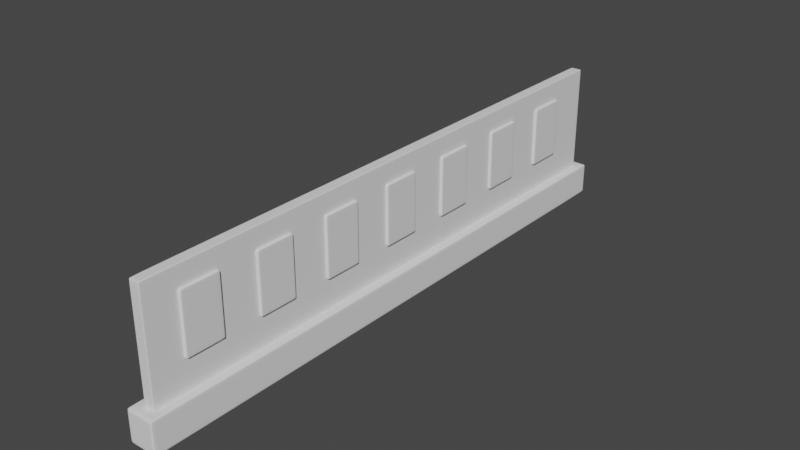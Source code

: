 # Source: RAM.blend  (saved by Blender 2.80.75; exported with 4.5.12 LTS)
import bpy
from mathutils import Matrix  # noqa: F401  (used for matrix-valued properties, if any)

bpy.ops.wm.read_factory_settings(use_empty=True)
scene = bpy.context.scene
scene.name = 'Scene'

# ---- collections
col_ram = bpy.data.collections.new('Ram'); scene.collection.children.link(col_ram)

# ---- world
world_world = bpy.data.worlds.new('World'); scene.world = world_world
world_world.use_nodes = True; world_world.node_tree.nodes.clear()
_N = world_world.node_tree.nodes; _L = world_world.node_tree.links
n0 = _N.new('ShaderNodeOutputWorld'); n0.name = 'World Output'; n0.location = (300, 300)
n1 = _N.new('ShaderNodeBackground'); n1.name = 'Background'; n1.location = (10, 300)
n1.inputs[0].default_value = (0.05088, 0.05088, 0.05088, 1.0)
_L.new(n1.outputs[0], n0.inputs[0])
n0.is_active_output = True
world_world.color = (0.05088, 0.05088, 0.05088)
world_world.use_sun_shadow = False
world_world.sun_shadow_jitter_overblur = 0.0

# ---- meshes
me_cube_025 = bpy.data.meshes.new('Cube.025')
me_cube_025.from_pydata([(-0.3918, -0.9664, -0.2254), (-0.3918, -0.9664, 3.297), (-0.3918, 0.9664, -0.2254), (-0.3918, 0.9664, 3.297), (0.3918, -0.9664, -0.2254), (0.3918, -0.9664, 3.297), (0.3918, 0.9664, -0.2254), (0.3918, 0.9664, 3.297), (-0.3918, -0.9569, -0.2254), (-0.3918, -0.9569, 3.297), (0.3918, -0.9569, -0.2254), (0.3918, -0.9569, 3.297), (-0.3918, 0.954, 3.297), (0.3918, 0.954, -0.2254), (-0.3918, 0.954, -0.2254), (0.3918, 0.954, 3.297), (-0.3918, -0.9664, 3.204), (-0.3918, 0.9664, 3.204), (0.3918, 0.9664, 3.204), (0.3918, -0.9664, 3.204), (0.3918, -0.9569, 3.204), (-0.3918, -0.9569, 3.204), (0.3918, 0.954, 3.204), (-0.3918, 0.954, 3.204), (-0.3918, 0.9664, -0.131), (0.3918, 0.9664, -0.131), (0.3918, -0.9664, -0.131), (0.3918, -0.9569, -0.131), (-0.3918, -0.9569, -0.131), (0.3918, 0.954, -0.131), (-0.3918, 0.954, -0.131), (-0.3918, -0.9664, -0.131), (0.3274, 0.9664, -0.2254), (0.3274, 0.9664, 3.297), (0.3274, -0.9664, -0.2254), (0.3274, -0.9664, 3.297), (0.3274, -0.9569, 3.297), (0.3274, -0.9569, -0.2254), (0.3274, 0.954, -0.2254), (0.3274, 0.954, 3.297), (0.3274, -0.9664, 3.204), (0.3274, 0.9664, 3.204), (0.3274, 0.9664, -0.131), (0.3274, -0.9664, -0.131), (-0.2784, 0.9664, -0.2254), (-0.2784, -0.9664, 3.297), (-0.2784, -0.9569, -0.2254), (-0.2784, 0.954, -0.2254), (-0.2784, -0.9664, 3.204), (-0.2784, -0.9664, -0.131), (-0.2784, 0.9664, 3.297), (-0.2784, -0.9664, -0.2254), (-0.2784, -0.9569, 3.297), (-0.2784, 0.954, 3.297), (-0.2784, 0.9664, 3.204), (-0.2784, 0.9664, -0.131)], [], [(23, 12, 3, 17), (41, 33, 7, 18), (20, 11, 5, 19), (48, 45, 1, 16), (37, 10, 4, 34), (52, 9, 1, 45), (53, 12, 9, 52), (38, 13, 10, 37), (22, 15, 11, 20), (16, 1, 9, 21), (18, 7, 15, 22), (32, 6, 13, 38), (50, 3, 12, 53), (21, 9, 12, 23), (28, 21, 23, 30), (25, 18, 22, 29), (31, 16, 21, 28), (29, 22, 20, 27), (49, 48, 16, 31), (27, 20, 19, 26), (42, 41, 18, 25), (30, 23, 17, 24), (14, 30, 24, 2), (32, 42, 25, 6), (10, 27, 26, 4), (51, 49, 31, 0), (13, 29, 27, 10), (0, 31, 28, 8), (6, 25, 29, 13), (8, 28, 30, 14), (4, 26, 43, 34), (44, 55, 42, 32), (55, 54, 41, 42), (26, 19, 40, 43), (7, 33, 39, 15), (44, 32, 38, 47), (47, 38, 37, 46), (15, 39, 36, 11), (11, 36, 35, 5), (46, 37, 34, 51), (19, 5, 35, 40), (54, 50, 33, 41), (17, 3, 50, 54), (8, 46, 51, 0), (14, 47, 46, 8), (2, 44, 47, 14), (24, 17, 54, 55), (2, 24, 55, 44), (34, 43, 49, 51), (43, 40, 48, 49), (33, 50, 53, 39), (39, 53, 52, 36), (36, 52, 45, 35), (40, 35, 45, 48)])
_uv = me_cube_025.uv_layers.new(name='UVMap')
_uv.uv.foreach_set('vector', [0.6172, 0.2484, 0.625, 0.2484, 0.625, 0.25, 0.6172, 0.25, 0.6172, 0.4794, 0.625, 0.4794, 0.625, 0.5, 0.6172, 0.5, 0.6172, 0.7488, 0.625, 0.7488, 0.625, 0.75, 0.6172, 0.75, 0.6172, 0.9638, 0.625, 0.9638, 0.625, 1.0, 0.6172, 1.0, 0.3544, 0.7488, 0.375, 0.7488, 0.375, 0.75, 0.3544, 0.75, 0.8388, 0.7488, 0.875, 0.7488, 0.875, 0.75, 0.8388, 0.75, 0.8388, 0.5016, 0.875, 0.5016, 0.875, 0.7488, 0.8388, 0.7488, 0.3544, 0.5016, 0.375, 0.5016, 0.375, 0.7488, 0.3544, 0.7488, 0.6172, 0.5016, 0.625, 0.5016, 0.625, 0.7488, 0.6172, 0.7488, 0.6172, 0.0, 0.625, 0.0, 0.625, 0.001226, 0.6172, 0.001226, 0.6172, 0.5, 0.625, 0.5, 0.625, 0.5016, 0.6172, 0.5016, 0.3544, 0.5, 0.375, 0.5, 0.375, 0.5016, 0.3544, 0.5016, 0.8388, 0.5, 0.875, 0.5, 0.875, 0.5016, 0.8388, 0.5016, 0.6172, 0.001226, 0.625, 0.001226, 0.625, 0.2484, 0.6172, 0.2484, 0.3829, 0.001226, 0.6172, 0.001226, 0.6172, 0.2484, 0.3829, 0.2484, 0.3829, 0.5, 0.6172, 0.5, 0.6172, 0.5016, 0.3829, 0.5016, 0.3829, 0.0, 0.6172, 0.0, 0.6172, 0.001226, 0.3829, 0.001226, 0.3829, 0.5016, 0.6172, 0.5016, 0.6172, 0.7488, 0.3829, 0.7488, 0.3829, 0.9638, 0.6172, 0.9638, 0.6172, 1.0, 0.3829, 1.0, 0.3829, 0.7488, 0.6172, 0.7488, 0.6172, 0.75, 0.3829, 0.75, 0.3829, 0.4794, 0.6172, 0.4794, 0.6172, 0.5, 0.3829, 0.5, 0.3829, 0.2484, 0.6172, 0.2484, 0.6172, 0.25, 0.3829, 0.25, 0.375, 0.2484, 0.3829, 0.2484, 0.3829, 0.25, 0.375, 0.25, 0.375, 0.4794, 0.3829, 0.4794, 0.3829, 0.5, 0.375, 0.5, 0.375, 0.7488, 0.3829, 0.7488, 0.3829, 0.75, 0.375, 0.75, 0.375, 0.9638, 0.3829, 0.9638, 0.3829, 1.0, 0.375, 1.0, 0.375, 0.5016, 0.3829, 0.5016, 0.3829, 0.7488, 0.375, 0.7488, 0.375, 0.0, 0.3829, 0.0, 0.3829, 0.001226, 0.375, 0.001226, 0.375, 0.5, 0.3829, 0.5, 0.3829, 0.5016, 0.375, 0.5016, 0.375, 0.001226, 0.3829, 0.001226, 0.3829, 0.2484, 0.375, 0.2484, 0.375, 0.75, 0.3829, 0.75, 0.3829, 0.7706, 0.375, 0.7706, 0.375, 0.2862, 0.3829, 0.2862, 0.3829, 0.4794, 0.375, 0.4794, 0.3829, 0.2862, 0.6172, 0.2862, 0.6172, 0.4794, 0.3829, 0.4794, 0.3829, 0.75, 0.6172, 0.75, 0.6172, 0.7706, 0.3829, 0.7706, 0.625, 0.5, 0.6456, 0.5, 0.6456, 0.5016, 0.625, 0.5016, 0.1612, 0.5, 0.3544, 0.5, 0.3544, 0.5016, 0.1612, 0.5016, 0.1612, 0.5016, 0.3544, 0.5016, 0.3544, 0.7488, 0.1612, 0.7488, 0.625, 0.5016, 0.6456, 0.5016, 0.6456, 0.7488, 0.625, 0.7488, 0.625, 0.7488, 0.6456, 0.7488, 0.6456, 0.75, 0.625, 0.75, 0.1612, 0.7488, 0.3544, 0.7488, 0.3544, 0.75, 0.1612, 0.75, 0.6172, 0.75, 0.625, 0.75, 0.625, 0.7706, 0.6172, 0.7706, 0.6172, 0.2862, 0.625, 0.2862, 0.625, 0.4794, 0.6172, 0.4794, 0.6172, 0.25, 0.625, 0.25, 0.625, 0.2862, 0.6172, 0.2862, 0.125, 0.7488, 0.1612, 0.7488, 0.1612, 0.75, 0.125, 0.75, 0.125, 0.5016, 0.1612, 0.5016, 0.1612, 0.7488, 0.125, 0.7488, 0.125, 0.5, 0.1612, 0.5, 0.1612, 0.5016, 0.125, 0.5016, 0.3829, 0.25, 0.6172, 0.25, 0.6172, 0.2862, 0.3829, 0.2862, 0.375, 0.25, 0.3829, 0.25, 0.3829, 0.2862, 0.375, 0.2862, 0.375, 0.7706, 0.3829, 0.7706, 0.3829, 0.9638, 0.375, 0.9638, 0.3829, 0.7706, 0.6172, 0.7706, 0.6172, 0.9638, 0.3829, 0.9638, 0.6456, 0.5, 0.8388, 0.5, 0.8388, 0.5016, 0.6456, 0.5016, 0.6456, 0.5016, 0.8388, 0.5016, 0.8388, 0.7488, 0.6456, 0.7488, 0.6456, 0.7488, 0.8388, 0.7488, 0.8388, 0.75, 0.6456, 0.75, 0.6172, 0.7706, 0.625, 0.7706, 0.625, 0.9638, 0.6172, 0.9638])
me_cube_025.use_remesh_preserve_volume = False
me_cube_025.use_remesh_preserve_attributes = False
me_cube_025.use_mirror_vertex_groups = False
me_cube_025.update()
me_cube_024 = bpy.data.meshes.new('Cube.024')
me_cube_024.from_pydata([(-1.0, -1.0, -1.0), (-1.0, -1.0, -0.01111), (-1.0, 1.0, -1.0), (-1.0, 1.0, -0.01111), (1.0, -1.0, -1.0), (1.0, -1.0, -0.01111), (1.0, 1.0, -1.0), (1.0, 1.0, -0.01111), (-1.0, -0.9844, -1.0), (-1.0, -0.9844, -0.01111), (1.0, -0.9844, -1.0), (1.0, -0.9844, -0.01111), (1.0, 0.9836, -0.01111), (-1.0, 0.9836, -1.0), (1.0, 0.9836, -1.0), (-1.0, 0.9836, -0.01111), (-1.0, -1.0, -0.136), (-1.0, 1.0, -0.136), (1.0, 1.0, -0.136), (1.0, -1.0, -0.136), (1.0, -0.9844, -0.136), (-1.0, -0.9844, -0.136), (-1.0, 0.9836, -0.136), (1.0, 0.9836, -0.136), (-1.0, 1.0, -0.8864), (1.0, 1.0, -0.8864), (1.0, -1.0, -0.8864), (1.0, -0.9844, -0.8864), (-1.0, -0.9844, -0.8864), (-1.0, 0.9836, -0.8864), (1.0, 0.9836, -0.8864), (-1.0, -1.0, -0.8864), (0.8422, 1.0, -1.0), (0.8422, 1.0, -0.01111), (0.8422, -1.0, -1.0), (0.8422, -1.0, -0.01111), (0.8422, -0.9844, -0.01111), (0.8422, -0.9844, -1.0), (0.8422, 0.9836, -0.01111), (0.8422, 0.9836, -1.0), (0.8422, -1.0, -0.136), (0.8422, 1.0, -0.136), (0.8422, 1.0, -0.8864), (0.8422, -1.0, -0.8864), (-0.8138, 1.0, -1.0), (-0.8138, -1.0, -0.01111), (-0.8138, -0.9844, -1.0), (-0.8138, 0.9836, -1.0), (-0.8138, -1.0, -0.136), (-0.8138, -1.0, -0.8864), (-0.8138, 1.0, -0.01111), (-0.8138, -1.0, -1.0), (-0.8138, -0.9844, -0.01111), (-0.8138, 0.9836, -0.01111), (-0.8138, 1.0, -0.136), (-0.8138, 1.0, -0.8864)], [], [(18, 7, 12, 23), (41, 33, 7, 18), (20, 11, 5, 19), (48, 45, 1, 16), (37, 10, 4, 34), (52, 9, 1, 45), (22, 15, 3, 17), (53, 15, 9, 52), (39, 14, 10, 37), (16, 1, 9, 21), (30, 23, 20, 27), (21, 9, 15, 22), (50, 3, 15, 53), (32, 6, 14, 39), (23, 12, 11, 20), (28, 21, 22, 29), (31, 16, 21, 28), (29, 22, 17, 24), (49, 48, 16, 31), (27, 20, 19, 26), (42, 41, 18, 25), (25, 18, 23, 30), (6, 25, 30, 14), (32, 42, 25, 6), (10, 27, 26, 4), (51, 49, 31, 0), (13, 29, 24, 2), (0, 31, 28, 8), (8, 28, 29, 13), (14, 30, 27, 10), (4, 26, 43, 34), (44, 55, 42, 32), (55, 54, 41, 42), (26, 19, 40, 43), (44, 32, 39, 47), (7, 33, 38, 12), (47, 39, 37, 46), (12, 38, 36, 11), (11, 36, 35, 5), (46, 37, 34, 51), (19, 5, 35, 40), (54, 50, 33, 41), (17, 3, 50, 54), (8, 46, 51, 0), (13, 47, 46, 8), (2, 44, 47, 13), (24, 17, 54, 55), (2, 24, 55, 44), (34, 43, 49, 51), (43, 40, 48, 49), (33, 50, 53, 38), (38, 53, 52, 36), (36, 52, 45, 35), (40, 35, 45, 48)])
_uv = me_cube_024.uv_layers.new(name='UVMap')
_uv.uv.foreach_set('vector', [0.6094, 0.5, 0.625, 0.5, 0.625, 0.5021, 0.6094, 0.5021, 0.6094, 0.4803, 0.625, 0.4803, 0.625, 0.5, 0.6094, 0.5, 0.6094, 0.7481, 0.625, 0.7481, 0.625, 0.75, 0.6094, 0.75, 0.6094, 0.9767, 0.625, 0.9767, 0.625, 1.0, 0.6094, 1.0, 0.3553, 0.7481, 0.375, 0.7481, 0.375, 0.75, 0.3553, 0.75, 0.8517, 0.7481, 0.875, 0.7481, 0.875, 0.75, 0.8517, 0.75, 0.6094, 0.2479, 0.625, 0.2479, 0.625, 0.25, 0.6094, 0.25, 0.8517, 0.5021, 0.875, 0.5021, 0.875, 0.7481, 0.8517, 0.7481, 0.3553, 0.5021, 0.375, 0.5021, 0.375, 0.7481, 0.3553, 0.7481, 0.6094, 0.0, 0.625, 0.0, 0.625, 0.001945, 0.6094, 0.001945, 0.3892, 0.5021, 0.6094, 0.5021, 0.6094, 0.7481, 0.3892, 0.7481, 0.6094, 0.001945, 0.625, 0.001945, 0.625, 0.2479, 0.6094, 0.2479, 0.8517, 0.5, 0.875, 0.5, 0.875, 0.5021, 0.8517, 0.5021, 0.3553, 0.5, 0.375, 0.5, 0.375, 0.5021, 0.3553, 0.5021, 0.6094, 0.5021, 0.625, 0.5021, 0.625, 0.7481, 0.6094, 0.7481, 0.3892, 0.001945, 0.6094, 0.001945, 0.6094, 0.2479, 0.3892, 0.2479, 0.3892, 0.0, 0.6094, 0.0, 0.6094, 0.001945, 0.3892, 0.001945, 0.3892, 0.2479, 0.6094, 0.2479, 0.6094, 0.25, 0.3892, 0.25, 0.3892, 0.9767, 0.6094, 0.9767, 0.6094, 1.0, 0.3892, 1.0, 0.3892, 0.7481, 0.6094, 0.7481, 0.6094, 0.75, 0.3892, 0.75, 0.3892, 0.4803, 0.6094, 0.4803, 0.6094, 0.5, 0.3892, 0.5, 0.3892, 0.5, 0.6094, 0.5, 0.6094, 0.5021, 0.3892, 0.5021, 0.375, 0.5, 0.3892, 0.5, 0.3892, 0.5021, 0.375, 0.5021, 0.375, 0.4803, 0.3892, 0.4803, 0.3892, 0.5, 0.375, 0.5, 0.375, 0.7481, 0.3892, 0.7481, 0.3892, 0.75, 0.375, 0.75, 0.375, 0.9767, 0.3892, 0.9767, 0.3892, 1.0, 0.375, 1.0, 0.375, 0.2479, 0.3892, 0.2479, 0.3892, 0.25, 0.375, 0.25, 0.375, 0.0, 0.3892, 0.0, 0.3892, 0.001945, 0.375, 0.001945, 0.375, 0.001945, 0.3892, 0.001945, 0.3892, 0.2479, 0.375, 0.2479, 0.375, 0.5021, 0.3892, 0.5021, 0.3892, 0.7481, 0.375, 0.7481, 0.375, 0.75, 0.3892, 0.75, 0.3892, 0.7697, 0.375, 0.7697, 0.375, 0.2733, 0.3892, 0.2733, 0.3892, 0.4803, 0.375, 0.4803, 0.3892, 0.2733, 0.6094, 0.2733, 0.6094, 0.4803, 0.3892, 0.4803, 0.3892, 0.75, 0.6094, 0.75, 0.6094, 0.7697, 0.3892, 0.7697, 0.1483, 0.5, 0.3553, 0.5, 0.3553, 0.5021, 0.1483, 0.5021, 0.625, 0.5, 0.6447, 0.5, 0.6447, 0.5021, 0.625, 0.5021, 0.1483, 0.5021, 0.3553, 0.5021, 0.3553, 0.7481, 0.1483, 0.7481, 0.625, 0.5021, 0.6447, 0.5021, 0.6447, 0.7481, 0.625, 0.7481, 0.625, 0.7481, 0.6447, 0.7481, 0.6447, 0.75, 0.625, 0.75, 0.1483, 0.7481, 0.3553, 0.7481, 0.3553, 0.75, 0.1483, 0.75, 0.6094, 0.75, 0.625, 0.75, 0.625, 0.7697, 0.6094, 0.7697, 0.6094, 0.2733, 0.625, 0.2733, 0.625, 0.4803, 0.6094, 0.4803, 0.6094, 0.25, 0.625, 0.25, 0.625, 0.2733, 0.6094, 0.2733, 0.125, 0.7481, 0.1483, 0.7481, 0.1483, 0.75, 0.125, 0.75, 0.125, 0.5021, 0.1483, 0.5021, 0.1483, 0.7481, 0.125, 0.7481, 0.125, 0.5, 0.1483, 0.5, 0.1483, 0.5021, 0.125, 0.5021, 0.3892, 0.25, 0.6094, 0.25, 0.6094, 0.2733, 0.3892, 0.2733, 0.375, 0.25, 0.3892, 0.25, 0.3892, 0.2733, 0.375, 0.2733, 0.375, 0.7697, 0.3892, 0.7697, 0.3892, 0.9767, 0.375, 0.9767, 0.3892, 0.7697, 0.6094, 0.7697, 0.6094, 0.9767, 0.3892, 0.9767, 0.6447, 0.5, 0.8517, 0.5, 0.8517, 0.5021, 0.6447, 0.5021, 0.6447, 0.5021, 0.8517, 0.5021, 0.8517, 0.7481, 0.6447, 0.7481, 0.6447, 0.7481, 0.8517, 0.7481, 0.8517, 0.75, 0.6447, 0.75, 0.6094, 0.7697, 0.625, 0.7697, 0.625, 0.9767, 0.6094, 0.9767])
me_cube_024.use_remesh_preserve_volume = False
me_cube_024.use_remesh_preserve_attributes = False
me_cube_024.use_mirror_vertex_groups = False
me_cube_024.update()
me_cube = bpy.data.meshes.new('Cube')
me_cube.from_pydata([(-1.0, -1.0, -1.0), (-1.0, -1.0, 1.0), (-1.0, 1.0, -1.0), (-1.0, 1.0, 1.0), (1.0, -1.0, -1.0), (1.0, -1.0, 1.0), (1.0, 1.0, -1.0), (1.0, 1.0, 1.0), (-0.8287, 1.0, -1.0), (-0.8287, 1.0, 1.0), (-0.8287, -1.0, -1.0), (-0.8287, -1.0, 1.0), (0.8277, 1.0, 1.0), (0.8277, -1.0, -1.0), (0.8277, 1.0, -1.0), (0.8277, -1.0, 1.0), (-1.0, -1.0, 0.9171), (-1.0, 1.0, 0.9171), (1.0, 1.0, 0.9171), (1.0, -1.0, 0.9171), (-0.8287, -1.0, 0.9171), (-0.8287, 1.0, 0.9171), (0.8277, -1.0, 0.9171), (0.8277, 1.0, 0.9171), (-1.0, 1.0, -0.9225), (1.0, 1.0, -0.9225), (1.0, -1.0, -0.9225), (-0.8287, -1.0, -0.9225), (-0.8287, 1.0, -0.9225), (0.8277, -1.0, -0.9225), (0.8277, 1.0, -0.9225), (-1.0, -1.0, -0.9225), (-1.0, 0.8828, -1.0), (-1.0, 0.8828, 1.0), (1.0, 0.8828, -1.0), (1.0, 0.8828, 1.0), (-0.8287, 0.8828, 1.0), (-0.8287, 0.8828, -1.0), (0.8277, 0.8828, 1.0), (0.8277, 0.8828, -1.0), (1.0, 0.8828, 0.9171), (-1.0, 0.8828, 0.9171), (-1.0, 0.8828, -0.9225), (1.0, 0.8828, -0.9225), (-1.0, -0.8688, -1.0), (1.0, -0.8688, 1.0), (-0.8287, -0.8688, 1.0), (-0.8287, -0.8688, -1.0), (0.8277, -0.8688, 1.0), (0.8277, -0.8688, -1.0), (1.0, -0.8688, 0.9171), (1.0, -0.8688, -0.9225), (-1.0, -0.8688, 1.0), (1.0, -0.8688, -1.0), (-1.0, -0.8688, 0.9171), (-1.0, -0.8688, -0.9225)], [], [(41, 33, 3, 17), (23, 12, 7, 18), (50, 45, 5, 19), (20, 11, 1, 16), (49, 53, 4, 13), (46, 52, 1, 11), (48, 46, 11, 15), (44, 47, 10, 0), (22, 15, 11, 20), (17, 3, 9, 21), (19, 5, 15, 22), (45, 48, 15, 5), (47, 49, 13, 10), (21, 9, 12, 23), (28, 21, 23, 30), (26, 19, 22, 29), (24, 17, 21, 28), (29, 22, 20, 27), (27, 20, 16, 31), (51, 50, 19, 26), (30, 23, 18, 25), (42, 41, 17, 24), (32, 42, 24, 2), (14, 30, 25, 6), (53, 51, 26, 4), (10, 27, 31, 0), (13, 29, 27, 10), (2, 24, 28, 8), (4, 26, 29, 13), (8, 28, 30, 14), (6, 25, 43, 34), (44, 55, 42, 32), (55, 54, 41, 42), (25, 18, 40, 43), (8, 14, 39, 37), (7, 12, 38, 35), (2, 8, 37, 32), (12, 9, 36, 38), (9, 3, 33, 36), (14, 6, 34, 39), (18, 7, 35, 40), (54, 52, 33, 41), (16, 1, 52, 54), (31, 16, 54, 55), (0, 31, 55, 44), (34, 43, 51, 53), (43, 40, 50, 51), (37, 39, 49, 47), (35, 38, 48, 45), (32, 37, 47, 44), (38, 36, 46, 48), (36, 33, 52, 46), (39, 34, 53, 49), (40, 35, 45, 50)])
_uv = me_cube.uv_layers.new(name='UVMap')
_uv.uv.foreach_set('vector', [0.6146, 0.2354, 0.625, 0.2354, 0.625, 0.25, 0.6146, 0.25, 0.6146, 0.4785, 0.625, 0.4785, 0.625, 0.5, 0.6146, 0.5, 0.6146, 0.7336, 0.625, 0.7336, 0.625, 0.75, 0.6146, 0.75, 0.6146, 0.9786, 0.625, 0.9786, 0.625, 1.0, 0.6146, 1.0, 0.3535, 0.7336, 0.375, 0.7336, 0.375, 0.75, 0.3535, 0.75, 0.8536, 0.7336, 0.875, 0.7336, 0.875, 0.75, 0.8536, 0.75, 0.6465, 0.7336, 0.8536, 0.7336, 0.8536, 0.75, 0.6465, 0.75, 0.125, 0.7336, 0.1464, 0.7336, 0.1464, 0.75, 0.125, 0.75, 0.6146, 0.7715, 0.625, 0.7715, 0.625, 0.9786, 0.6146, 0.9786, 0.6146, 0.25, 0.625, 0.25, 0.625, 0.2714, 0.6146, 0.2714, 0.6146, 0.75, 0.625, 0.75, 0.625, 0.7715, 0.6146, 0.7715, 0.625, 0.7336, 0.6465, 0.7336, 0.6465, 0.75, 0.625, 0.75, 0.1464, 0.7336, 0.3535, 0.7336, 0.3535, 0.75, 0.1464, 0.75, 0.6146, 0.2714, 0.625, 0.2714, 0.625, 0.4785, 0.6146, 0.4785, 0.3847, 0.2714, 0.6146, 0.2714, 0.6146, 0.4785, 0.3847, 0.4785, 0.3847, 0.75, 0.6146, 0.75, 0.6146, 0.7715, 0.3847, 0.7715, 0.3847, 0.25, 0.6146, 0.25, 0.6146, 0.2714, 0.3847, 0.2714, 0.3847, 0.7715, 0.6146, 0.7715, 0.6146, 0.9786, 0.3847, 0.9786, 0.3847, 0.9786, 0.6146, 0.9786, 0.6146, 1.0, 0.3847, 1.0, 0.3847, 0.7336, 0.6146, 0.7336, 0.6146, 0.75, 0.3847, 0.75, 0.3847, 0.4785, 0.6146, 0.4785, 0.6146, 0.5, 0.3847, 0.5, 0.3847, 0.2354, 0.6146, 0.2354, 0.6146, 0.25, 0.3847, 0.25, 0.375, 0.2354, 0.3847, 0.2354, 0.3847, 0.25, 0.375, 0.25, 0.375, 0.4785, 0.3847, 0.4785, 0.3847, 0.5, 0.375, 0.5, 0.375, 0.7336, 0.3847, 0.7336, 0.3847, 0.75, 0.375, 0.75, 0.375, 0.9786, 0.3847, 0.9786, 0.3847, 1.0, 0.375, 1.0, 0.375, 0.7715, 0.3847, 0.7715, 0.3847, 0.9786, 0.375, 0.9786, 0.375, 0.25, 0.3847, 0.25, 0.3847, 0.2714, 0.375, 0.2714, 0.375, 0.75, 0.3847, 0.75, 0.3847, 0.7715, 0.375, 0.7715, 0.375, 0.2714, 0.3847, 0.2714, 0.3847, 0.4785, 0.375, 0.4785, 0.375, 0.5, 0.3847, 0.5, 0.3847, 0.5146, 0.375, 0.5146, 0.375, 0.0164, 0.3847, 0.0164, 0.3847, 0.2354, 0.375, 0.2354, 0.3847, 0.0164, 0.6146, 0.0164, 0.6146, 0.2354, 0.3847, 0.2354, 0.3847, 0.5, 0.6146, 0.5, 0.6146, 0.5146, 0.3847, 0.5146, 0.1464, 0.5, 0.3535, 0.5, 0.3535, 0.5146, 0.1464, 0.5146, 0.625, 0.5, 0.6465, 0.5, 0.6465, 0.5146, 0.625, 0.5146, 0.125, 0.5, 0.1464, 0.5, 0.1464, 0.5146, 0.125, 0.5146, 0.6465, 0.5, 0.8536, 0.5, 0.8536, 0.5146, 0.6465, 0.5146, 0.8536, 0.5, 0.875, 0.5, 0.875, 0.5146, 0.8536, 0.5146, 0.3535, 0.5, 0.375, 0.5, 0.375, 0.5146, 0.3535, 0.5146, 0.6146, 0.5, 0.625, 0.5, 0.625, 0.5146, 0.6146, 0.5146, 0.6146, 0.0164, 0.625, 0.0164, 0.625, 0.2354, 0.6146, 0.2354, 0.6146, 0.0, 0.625, 0.0, 0.625, 0.0164, 0.6146, 0.0164, 0.3847, 0.0, 0.6146, 0.0, 0.6146, 0.0164, 0.3847, 0.0164, 0.375, 0.0, 0.3847, 0.0, 0.3847, 0.0164, 0.375, 0.0164, 0.375, 0.5146, 0.3847, 0.5146, 0.3847, 0.7336, 0.375, 0.7336, 0.3847, 0.5146, 0.6146, 0.5146, 0.6146, 0.7336, 0.3847, 0.7336, 0.1464, 0.5146, 0.3535, 0.5146, 0.3535, 0.7336, 0.1464, 0.7336, 0.625, 0.5146, 0.6465, 0.5146, 0.6465, 0.7336, 0.625, 0.7336, 0.125, 0.5146, 0.1464, 0.5146, 0.1464, 0.7336, 0.125, 0.7336, 0.6465, 0.5146, 0.8536, 0.5146, 0.8536, 0.7336, 0.6465, 0.7336, 0.8536, 0.5146, 0.875, 0.5146, 0.875, 0.7336, 0.8536, 0.7336, 0.3535, 0.5146, 0.375, 0.5146, 0.375, 0.7336, 0.3535, 0.7336, 0.6146, 0.5146, 0.625, 0.5146, 0.625, 0.7336, 0.6146, 0.7336])
me_cube.use_remesh_preserve_volume = False
me_cube.use_remesh_preserve_attributes = False
me_cube.use_mirror_vertex_groups = False
me_cube.update()

# ---- objects
ob_ram = bpy.data.objects.new('Ram', me_cube_025)
ob_slot = bpy.data.objects.new('Slot', me_cube_024)
ob_ramchips = bpy.data.objects.new('RamChips', me_cube)

# ---- transforms, parenting, visibility, modifiers, constraints
ob_ram.location = (-5.965, -1.089, -0.4)
ob_ram.scale = (0.09129, 1.929, 0.2134)
ob_ram.lineart.crease_threshold = 0.0
_m = ob_ram.modifiers.new('Subdivision', 'SUBSURF')
_m.uv_smooth = 'PRESERVE_CORNERS'
_m.show_only_control_edges = False
ob_slot.location = (-5.965, -1.089, -0.4)
ob_slot.scale = (0.09129, 1.929, 0.2134)
ob_slot.lineart.crease_threshold = 0.0
_m = ob_slot.modifiers.new('Subdivision', 'SUBSURF')
_m.uv_smooth = 'PRESERVE_CORNERS'
_m.show_only_control_edges = False
ob_ramchips.location = (-5.964, -2.619, -0.01736)
ob_ramchips.scale = (0.05298, 0.1237, 0.1923)
ob_ramchips.lineart.crease_threshold = 0.0
_m = ob_ramchips.modifiers.new('Array', 'ARRAY')
_m.count = 7
_m.constant_offset_displace = (0.0, 0.0, 0.0)
_m.relative_offset_displace = (0.0, 2.0, 0.0)
_m = ob_ramchips.modifiers.new('Subdivision', 'SUBSURF')
_m.uv_smooth = 'PRESERVE_CORNERS'
_m.show_only_control_edges = False

# ---- collection membership
col_ram.objects.link(ob_ram)
col_ram.objects.link(ob_slot)
col_ram.objects.link(ob_ramchips)

# ---- scene / render settings (as saved in the file)
scene.frame_start = 1; scene.frame_end = 250; scene.frame_set(194)
scene.render.engine = 'BLENDER_EEVEE_NEXT'
scene.render.fps = 30
scene.cycles.use_denoising = False
scene.cycles.samples = 128
scene.cycles.sampling_pattern = 'TABULATED_SOBOL'
scene.cycles.use_adaptive_sampling = False
scene.cycles.use_light_tree = False
scene.view_settings.view_transform = 'Filmic'
bpy.context.view_layer.update()

# ---- added for rendering (the .blend has no active camera and no usable light): camera, sun
cam_auto = bpy.data.cameras.new('AutoCamera')
cam_auto.lens = 50.0
cam_auto.sensor_width = 36.0
cam_auto.clip_end = 1000.0
ob_auto_camera = bpy.data.objects.new('AutoCamera', cam_auto)
scene.collection.objects.link(ob_auto_camera)
ob_auto_camera.location = (-2.29189, -5.49727, 2.78379)
ob_auto_camera.rotation_euler = (1.09748, -7.21219e-08, 0.694738)
scene.camera = ob_auto_camera
light_auto_sun = bpy.data.lights.new('AutoSun', 'SUN')
light_auto_sun.energy = 3.0
light_auto_sun.angle = 0.0523599
ob_auto_sun = bpy.data.objects.new('AutoSun', light_auto_sun)
scene.collection.objects.link(ob_auto_sun)
ob_auto_sun.rotation_euler = (0.872665, 0.174533, 0.523599)
bpy.context.view_layer.update()
